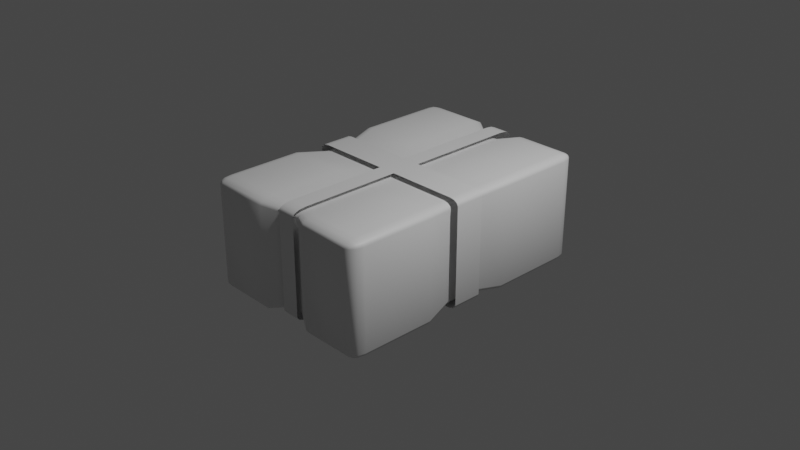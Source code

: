 # Source: Hay.blend  (saved by Blender 3.4.6; exported with 4.5.12 LTS)
import bpy
from mathutils import Matrix  # noqa: F401  (used for matrix-valued properties, if any)

bpy.ops.wm.read_factory_settings(use_empty=True)
scene = bpy.context.scene
scene.name = 'Scene'

# ---- collections
col_collection = bpy.data.collections.new('Collection'); scene.collection.children.link(col_collection)

# ---- materials (node trees are filled in below, after node groups)
mat_material = bpy.data.materials.new('Material')
mat_material.alpha_threshold = 0.0
mat_material.use_transparent_shadow = False
mat_material.roughness = 0.5
mat_material.line_color = (0.0, 0.0, 0.0, 1.0)

# ---- material node trees
mat_material.use_nodes = True; mat_material.node_tree.nodes.clear()
_N = mat_material.node_tree.nodes; _L = mat_material.node_tree.links
n0 = _N.new('ShaderNodeOutputMaterial'); n0.name = 'Material Output'; n0.location = (300, 300)
n1 = _N.new('ShaderNodeBsdfPrincipled'); n1.name = 'Principled BSDF'; n1.location = (10, 300)
n1.distribution = 'GGX'
n1.subsurface_method = 'RANDOM_WALK_SKIN'
n1.inputs[3].default_value = 1.45
n1.inputs[27].default_value = (0.0, 0.0, 0.0, 1.0)
n1.inputs[28].default_value = 1.0
_L.new(n1.outputs[0], n0.inputs[0])
n0.is_active_output = True

# ---- world
world_world = bpy.data.worlds.new('World'); scene.world = world_world
world_world.use_nodes = True; world_world.node_tree.nodes.clear()
_N = world_world.node_tree.nodes; _L = world_world.node_tree.links
n0 = _N.new('ShaderNodeOutputWorld'); n0.name = 'World Output'; n0.location = (300, 300)
n1 = _N.new('ShaderNodeBackground'); n1.name = 'Background'; n1.location = (10, 300)
n1.inputs[0].default_value = (0.05088, 0.05088, 0.05088, 1.0)
_L.new(n1.outputs[0], n0.inputs[0])
n0.is_active_output = True
world_world.color = (0.05088, 0.05088, 0.05088)
world_world.use_sun_shadow = False
world_world.sun_shadow_jitter_overblur = 0.0

# ---- cameras
cam_camera = bpy.data.cameras.new('Camera')
cam_camera.clip_end = 100.0
cam_camera.ortho_scale = 7.314

# ---- lights
light_light = bpy.data.lights.new('Light', 'POINT')
light_light.transmission_factor = 0.0
light_light.energy = 1000.0
light_light.shadow_soft_size = 0.1
light_light.shadow_maximum_resolution = 0.006
light_light.use_absolute_resolution = True

# ---- meshes
me_cube = bpy.data.meshes.new('Cube')
me_cube.from_pydata([(1.0, 1.0, 1.0), (1.0, 1.0, -1.0), (1.0, -1.0, 1.0), (1.0, -1.0, -1.0), (-1.0, 1.0, 1.0), (-1.0, 1.0, -1.0), (-1.0, -1.0, 1.0), (-1.0, -1.0, -1.0), (-0.2839, 1.0, -1.0), (-0.2839, -1.0, 1.0), (-0.2839, -1.0, -1.0), (-0.2839, 1.0, 1.0), (0.3294, -1.0, -1.0), (0.3294, 1.0, 1.0), (0.3294, 1.0, -1.0), (0.3294, -1.0, 1.0), (-1.0, 0.3073, -1.0), (-1.0, -0.3594, -1.0), (1.0, 0.3073, 1.0), (1.0, -0.3594, 1.0), (-1.0, -0.3594, 1.0), (-1.0, 0.3073, 1.0), (1.0, -0.3594, -1.0), (1.0, 0.3073, -1.0), (-0.2839, 0.3073, -1.0), (-0.2839, -0.3594, -1.0), (-0.2839, 0.3073, 1.0), (-0.2839, -0.3594, 1.0), (0.3294, 0.3073, 1.0), (0.3294, -0.3594, 1.0), (0.3294, 0.3073, -1.0), (0.3294, -0.3594, -1.0), (-0.9132, 0.06491, -0.9144), (-0.9132, -0.1383, -0.9144), (0.9155, 0.06491, 0.9144), (0.9155, -0.1383, 0.9144), (-0.9132, -0.1383, 0.9144), (-0.9132, 0.06491, 0.9144), (0.9155, -0.1383, -0.9144), (0.9155, 0.06491, -0.9144), (-0.2585, 0.06491, -0.9144), (-0.2585, -0.1383, -0.9144), (-0.2585, 0.06491, 0.9144), (-0.2585, -0.1383, 0.9144), (0.3023, 0.06491, 0.9144), (0.3023, -0.1383, 0.9144), (0.3023, 0.06491, -0.9144), (0.3023, -0.1383, -0.9144), (0.1076, 0.912, -0.9144), (-0.07934, 0.912, -0.9144), (0.1076, -0.9167, 0.9144), (-0.07934, -0.9167, 0.9144), (-0.07934, -0.9167, -0.9144), (0.1076, -0.9167, -0.9144), (-0.07934, 0.912, 0.9144), (0.1076, 0.912, 0.9144), (0.1076, 0.2786, -0.9144), (-0.07934, 0.2786, -0.9144), (0.1076, -0.331, -0.9144), (-0.07934, -0.331, -0.9144), (-0.07934, 0.2786, 0.9144), (0.1076, 0.2786, 0.9144), (-0.07934, -0.331, 0.9144), (0.1076, -0.331, 0.9144), (-0.07934, 0.06491, 0.9144), (0.1076, 0.06491, 0.9144), (-0.07934, -0.1383, 0.9144), (0.1076, -0.1383, 0.9144), (0.1076, 0.06491, -0.9144), (-0.07934, 0.06491, -0.9144), (0.1076, -0.1383, -0.9144), (-0.07934, -0.1383, -0.9144), (-0.977, 0.0958, -0.9692), (-0.977, -0.1223, -0.9692), (0.9856, 0.0958, 0.9935), (0.9856, -0.1223, 0.9935), (-0.977, -0.1223, 0.9935), (-0.977, 0.0958, 0.9935), (0.9856, -0.1223, -0.9692), (0.9856, 0.0958, -0.9692), (-0.2744, 0.0958, -0.9692), (-0.2744, -0.1223, -0.9692), (-0.2744, 0.0958, 0.9935), (-0.2744, -0.1223, 0.9935), (0.3275, 0.0958, 0.9935), (0.3275, -0.1223, 0.9935), (0.3275, 0.0958, -0.9692), (0.3275, -0.1223, -0.9692), (0.1185, 1.005, -0.9692), (-0.08207, 1.005, -0.9692), (0.1185, -0.9577, 0.9935), (-0.08207, -0.9577, 0.9935), (-0.08207, -0.9577, -0.9692), (0.1185, -0.9577, -0.9692), (-0.08207, 1.005, 0.9935), (0.1185, 1.005, 0.9935), (0.1185, 0.3252, -0.9692), (-0.08207, 0.3252, -0.9692), (0.1185, -0.3291, -0.9692), (-0.08207, -0.3291, -0.9692), (-0.08207, 0.3252, 0.9935), (0.1185, 0.3252, 0.9935), (-0.08207, -0.3291, 0.9935), (0.1185, -0.3291, 0.9935), (-0.08207, 0.0958, 0.9935), (0.1185, 0.0958, 0.9935), (-0.08207, -0.1223, 0.9935), (0.1185, -0.1223, 0.9935), (0.1185, 0.0958, -0.9692), (-0.08207, 0.0958, -0.9692), (0.1185, -0.1223, -0.9692), (-0.08207, -0.1223, -0.9692)], [], [(27, 20, 6, 9), (10, 9, 6, 7), (16, 21, 4, 5), (31, 22, 3, 12), (22, 19, 2, 3), (14, 13, 0, 1), (5, 4, 11, 8), (17, 25, 10, 7), (52, 51, 9, 10), (62, 27, 9, 51), (19, 29, 15, 2), (3, 2, 15, 12), (48, 55, 13, 14), (58, 31, 12, 53), (48, 14, 30, 56), (70, 47, 31, 58), (0, 13, 28, 18), (35, 45, 29, 19), (54, 11, 26, 60), (66, 43, 27, 62), (5, 8, 24, 16), (33, 41, 25, 17), (1, 0, 18, 23), (38, 35, 19, 22), (14, 1, 23, 30), (47, 38, 22, 31), (7, 6, 20, 17), (32, 37, 21, 16), (11, 4, 21, 26), (43, 36, 20, 27), (26, 21, 37, 42), (42, 37, 36, 43), (17, 20, 36, 33), (33, 36, 37, 32), (30, 23, 39, 46), (46, 39, 38, 47), (23, 18, 34, 39), (39, 34, 35, 38), (16, 24, 40, 32), (32, 40, 41, 33), (60, 26, 42, 64), (64, 42, 43, 66), (18, 28, 44, 34), (34, 44, 45, 35), (56, 30, 46, 68), (68, 46, 47, 70), (40, 69, 71, 41), (69, 68, 70, 71), (24, 57, 69, 40), (57, 56, 68, 69), (44, 65, 67, 45), (65, 64, 66, 67), (28, 61, 65, 44), (61, 60, 64, 65), (45, 67, 63, 29), (67, 66, 62, 63), (13, 55, 61, 28), (55, 54, 60, 61), (41, 71, 59, 25), (71, 70, 58, 59), (8, 49, 57, 24), (49, 48, 56, 57), (25, 59, 52, 10), (59, 58, 53, 52), (8, 11, 54, 49), (49, 54, 55, 48), (29, 63, 50, 15), (63, 62, 51, 50), (12, 15, 50, 53), (53, 50, 51, 52), (82, 77, 76, 83), (73, 76, 77, 72), (86, 79, 78, 87), (79, 74, 75, 78), (72, 80, 81, 73), (104, 82, 83, 106), (74, 84, 85, 75), (108, 86, 87, 110), (80, 109, 111, 81), (109, 108, 110, 111), (97, 96, 108, 109), (84, 105, 107, 85), (105, 104, 106, 107), (101, 100, 104, 105), (107, 106, 102, 103), (95, 94, 100, 101), (111, 110, 98, 99), (89, 88, 96, 97), (99, 98, 93, 92), (89, 94, 95, 88), (103, 102, 91, 90), (93, 90, 91, 92)])
me_cube.polygons.foreach_set('use_smooth', [True] * 92)
_uv = me_cube.uv_layers.new(name='UVMap')
_uv.uv.foreach_set('vector', [0.7855, 0.6699, 0.875, 0.6699, 0.875, 0.75, 0.7855, 0.75, 0.375, 0.9105, 0.625, 0.9105, 0.625, 1.0, 0.375, 1.0, 0.375, 0.1634, 0.625, 0.1634, 0.625, 0.25, 0.375, 0.25, 0.2912, 0.6699, 0.375, 0.6699, 0.375, 0.75, 0.2912, 0.75, 0.375, 0.6699, 0.625, 0.6699, 0.625, 0.75, 0.375, 0.75, 0.375, 0.4162, 0.625, 0.4162, 0.625, 0.5, 0.375, 0.5, 0.375, 0.25, 0.625, 0.25, 0.625, 0.3395, 0.375, 0.3395, 0.125, 0.6699, 0.2145, 0.6699, 0.2145, 0.75, 0.125, 0.75, 0.375, 0.886, 0.625, 0.886, 0.625, 0.9105, 0.375, 0.9105, 0.761, 0.6699, 0.7855, 0.6699, 0.7855, 0.75, 0.761, 0.75, 0.625, 0.6699, 0.7088, 0.6699, 0.7088, 0.75, 0.625, 0.75, 0.375, 0.75, 0.625, 0.75, 0.625, 0.8338, 0.375, 0.8338, 0.375, 0.3896, 0.625, 0.3896, 0.625, 0.4162, 0.375, 0.4162, 0.2646, 0.6699, 0.2912, 0.6699, 0.2912, 0.75, 0.2646, 0.75, 0.2646, 0.5, 0.2912, 0.5, 0.2912, 0.5866, 0.2646, 0.5866, 0.2646, 0.6436, 0.2912, 0.6436, 0.2912, 0.6699, 0.2646, 0.6699, 0.625, 0.5, 0.7088, 0.5, 0.7088, 0.5866, 0.625, 0.5866, 0.625, 0.6436, 0.7088, 0.6436, 0.7088, 0.6699, 0.625, 0.6699, 0.761, 0.5, 0.7855, 0.5, 0.7855, 0.5866, 0.761, 0.5866, 0.761, 0.6436, 0.7855, 0.6436, 0.7855, 0.6699, 0.761, 0.6699, 0.125, 0.5, 0.2145, 0.5, 0.2145, 0.5866, 0.125, 0.5866, 0.125, 0.6436, 0.2145, 0.6436, 0.2145, 0.6699, 0.125, 0.6699, 0.375, 0.5, 0.625, 0.5, 0.625, 0.5866, 0.375, 0.5866, 0.375, 0.6436, 0.625, 0.6436, 0.625, 0.6699, 0.375, 0.6699, 0.2912, 0.5, 0.375, 0.5, 0.375, 0.5866, 0.2912, 0.5866, 0.2912, 0.6436, 0.375, 0.6436, 0.375, 0.6699, 0.2912, 0.6699, 0.375, 0.0, 0.625, 0.0, 0.625, 0.08008, 0.375, 0.08008, 0.375, 0.1342, 0.625, 0.1342, 0.625, 0.1634, 0.375, 0.1634, 0.7855, 0.5, 0.875, 0.5, 0.875, 0.5866, 0.7855, 0.5866, 0.7855, 0.6436, 0.875, 0.6436, 0.875, 0.6699, 0.7855, 0.6699, 0.7855, 0.5866, 0.875, 0.5866, 0.875, 0.6158, 0.7855, 0.6158, 0.7855, 0.6158, 0.875, 0.6158, 0.875, 0.6436, 0.7855, 0.6436, 0.375, 0.08008, 0.625, 0.08008, 0.625, 0.1064, 0.375, 0.1064, 0.375, 0.1064, 0.625, 0.1064, 0.625, 0.1342, 0.375, 0.1342, 0.2912, 0.5866, 0.375, 0.5866, 0.375, 0.6158, 0.2912, 0.6158, 0.2912, 0.6158, 0.375, 0.6158, 0.375, 0.6436, 0.2912, 0.6436, 0.375, 0.5866, 0.625, 0.5866, 0.625, 0.6158, 0.375, 0.6158, 0.375, 0.6158, 0.625, 0.6158, 0.625, 0.6436, 0.375, 0.6436, 0.125, 0.5866, 0.2145, 0.5866, 0.2145, 0.6158, 0.125, 0.6158, 0.125, 0.6158, 0.2145, 0.6158, 0.2145, 0.6436, 0.125, 0.6436, 0.761, 0.5866, 0.7855, 0.5866, 0.7855, 0.6158, 0.761, 0.6158, 0.761, 0.6158, 0.7855, 0.6158, 0.7855, 0.6436, 0.761, 0.6436, 0.625, 0.5866, 0.7088, 0.5866, 0.7088, 0.6158, 0.625, 0.6158, 0.625, 0.6158, 0.7088, 0.6158, 0.7088, 0.6436, 0.625, 0.6436, 0.2646, 0.5866, 0.2912, 0.5866, 0.2912, 0.6158, 0.2646, 0.6158, 0.2646, 0.6158, 0.2912, 0.6158, 0.2912, 0.6436, 0.2646, 0.6436, 0.2145, 0.6158, 0.239, 0.6158, 0.239, 0.6436, 0.2145, 0.6436, 0.239, 0.6158, 0.2646, 0.6158, 0.2646, 0.6436, 0.239, 0.6436, 0.2145, 0.5866, 0.239, 0.5866, 0.239, 0.6158, 0.2145, 0.6158, 0.239, 0.5866, 0.2646, 0.5866, 0.2646, 0.6158, 0.239, 0.6158, 0.7088, 0.6158, 0.7354, 0.6158, 0.7354, 0.6436, 0.7088, 0.6436, 0.7354, 0.6158, 0.761, 0.6158, 0.761, 0.6436, 0.7354, 0.6436, 0.7088, 0.5866, 0.7354, 0.5866, 0.7354, 0.6158, 0.7088, 0.6158, 0.7354, 0.5866, 0.761, 0.5866, 0.761, 0.6158, 0.7354, 0.6158, 0.7088, 0.6436, 0.7354, 0.6436, 0.7354, 0.6699, 0.7088, 0.6699, 0.7354, 0.6436, 0.761, 0.6436, 0.761, 0.6699, 0.7354, 0.6699, 0.7088, 0.5, 0.7354, 0.5, 0.7354, 0.5866, 0.7088, 0.5866, 0.7354, 0.5, 0.761, 0.5, 0.761, 0.5866, 0.7354, 0.5866, 0.2145, 0.6436, 0.239, 0.6436, 0.239, 0.6699, 0.2145, 0.6699, 0.239, 0.6436, 0.2646, 0.6436, 0.2646, 0.6699, 0.239, 0.6699, 0.2145, 0.5, 0.239, 0.5, 0.239, 0.5866, 0.2145, 0.5866, 0.239, 0.5, 0.2646, 0.5, 0.2646, 0.5866, 0.239, 0.5866, 0.2145, 0.6699, 0.239, 0.6699, 0.239, 0.75, 0.2145, 0.75, 0.239, 0.6699, 0.2646, 0.6699, 0.2646, 0.75, 0.239, 0.75, 0.375, 0.3395, 0.625, 0.3395, 0.625, 0.364, 0.375, 0.364, 0.375, 0.364, 0.625, 0.364, 0.625, 0.3896, 0.375, 0.3896, 0.7088, 0.6699, 0.7354, 0.6699, 0.7354, 0.75, 0.7088, 0.75, 0.7354, 0.6699, 0.761, 0.6699, 0.761, 0.75, 0.7354, 0.75, 0.375, 0.8338, 0.625, 0.8338, 0.625, 0.8604, 0.375, 0.8604, 0.375, 0.8604, 0.625, 0.8604, 0.625, 0.886, 0.375, 0.886, 0.7855, 0.6158, 0.875, 0.6158, 0.875, 0.6436, 0.7855, 0.6436, 0.375, 0.1064, 0.625, 0.1064, 0.625, 0.1342, 0.375, 0.1342, 0.2912, 0.6158, 0.375, 0.6158, 0.375, 0.6436, 0.2912, 0.6436, 0.375, 0.6158, 0.625, 0.6158, 0.625, 0.6436, 0.375, 0.6436, 0.125, 0.6158, 0.2145, 0.6158, 0.2145, 0.6436, 0.125, 0.6436, 0.761, 0.6158, 0.7855, 0.6158, 0.7855, 0.6436, 0.761, 0.6436, 0.625, 0.6158, 0.7088, 0.6158, 0.7088, 0.6436, 0.625, 0.6436, 0.2646, 0.6158, 0.2912, 0.6158, 0.2912, 0.6436, 0.2646, 0.6436, 0.2145, 0.6158, 0.239, 0.6158, 0.239, 0.6436, 0.2145, 0.6436, 0.239, 0.6158, 0.2646, 0.6158, 0.2646, 0.6436, 0.239, 0.6436, 0.239, 0.5866, 0.2646, 0.5866, 0.2646, 0.6158, 0.239, 0.6158, 0.7088, 0.6158, 0.7354, 0.6158, 0.7354, 0.6436, 0.7088, 0.6436, 0.7354, 0.6158, 0.761, 0.6158, 0.761, 0.6436, 0.7354, 0.6436, 0.7354, 0.5866, 0.761, 0.5866, 0.761, 0.6158, 0.7354, 0.6158, 0.7354, 0.6436, 0.761, 0.6436, 0.761, 0.6699, 0.7354, 0.6699, 0.7354, 0.5, 0.761, 0.5, 0.761, 0.5866, 0.7354, 0.5866, 0.239, 0.6436, 0.2646, 0.6436, 0.2646, 0.6699, 0.239, 0.6699, 0.239, 0.5, 0.2646, 0.5, 0.2646, 0.5866, 0.239, 0.5866, 0.239, 0.6699, 0.2646, 0.6699, 0.2646, 0.75, 0.239, 0.75, 0.375, 0.364, 0.625, 0.364, 0.625, 0.3896, 0.375, 0.3896, 0.7354, 0.6699, 0.761, 0.6699, 0.761, 0.75, 0.7354, 0.75, 0.375, 0.8604, 0.625, 0.8604, 0.625, 0.886, 0.375, 0.886])
me_cube.materials.append(mat_material)
me_cube.use_mirror_vertex_groups = False
me_cube.update()

# ---- objects
ob_cube = bpy.data.objects.new('Cube', me_cube)
ob_light = bpy.data.objects.new('Light', light_light)
ob_camera = bpy.data.objects.new('Camera', cam_camera)

# ---- transforms, parenting, visibility, modifiers, constraints
ob_cube.location = (0.0, 0.0, 0.0)
ob_cube.scale = (1.0, 1.5, 0.6)
ob_cube.lock_rotations_4d = False
ob_cube.empty_display_type = 'ARROWS'
ob_cube.lineart.crease_threshold = 0.0
_m = ob_cube.modifiers.new('Bevel', 'BEVEL')
_m.segments = 3
ob_light.location = (4.076, 1.005, 5.904)
ob_light.rotation_euler = (0.6503, 0.05522, 1.866)
ob_light.lock_rotations_4d = False
ob_light.empty_display_type = 'ARROWS'
ob_light.color = (0.0, 0.0, 0.0, 0.0)
ob_light.lineart.crease_threshold = 0.0
ob_camera.location = (7.359, -6.926, 4.958)
ob_camera.rotation_euler = (1.109, 0.0, 0.8149)
ob_camera.lock_rotations_4d = False
ob_camera.empty_display_type = 'ARROWS'
ob_camera.color = (0.0, 0.0, 0.0, 0.0)
ob_camera.display_type = 'WIRE'
ob_camera.lineart.crease_threshold = 0.0

# ---- collection membership
col_collection.objects.link(ob_cube)
col_collection.objects.link(ob_light)
col_collection.objects.link(ob_camera)

# ---- scene / render settings (as saved in the file)
scene.camera = ob_camera
scene.frame_start = 1; scene.frame_end = 250; scene.frame_set(1)
scene.render.engine = 'BLENDER_EEVEE_NEXT'
scene.cycles.sampling_pattern = 'TABULATED_SOBOL'
scene.cycles.use_light_tree = False
scene.view_settings.view_transform = 'Filmic'
bpy.context.view_layer.update()
